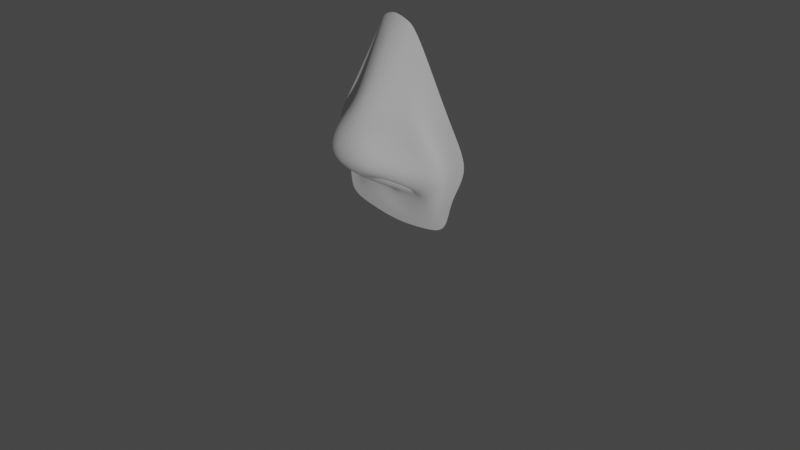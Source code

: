 # Source: nose.blend  (saved by Blender 2.83.21; exported with 4.5.12 LTS)
import bpy
from mathutils import Matrix  # noqa: F401  (used for matrix-valued properties, if any)

bpy.ops.wm.read_factory_settings(use_empty=True)
scene = bpy.context.scene
scene.name = 'Scene'

# ---- collections
col_collection = bpy.data.collections.new('Collection'); scene.collection.children.link(col_collection)
col_nose = bpy.data.collections.new('Nose'); scene.collection.children.link(col_nose)

# ---- world
world_world = bpy.data.worlds.new('World'); scene.world = world_world
world_world.use_nodes = True; world_world.node_tree.nodes.clear()
_N = world_world.node_tree.nodes; _L = world_world.node_tree.links
n0 = _N.new('ShaderNodeOutputWorld'); n0.name = 'World Output'; n0.location = (300, 300)
n1 = _N.new('ShaderNodeBackground'); n1.name = 'Background'; n1.location = (10, 300)
n1.inputs[0].default_value = (0.05088, 0.05088, 0.05088, 1.0)
_L.new(n1.outputs[0], n0.inputs[0])
n0.is_active_output = True
world_world.color = (0.05088, 0.05088, 0.05088)
world_world.use_sun_shadow = False
world_world.sun_shadow_jitter_overblur = 0.0

# ---- cameras
cam_camera = bpy.data.cameras.new('Camera')
cam_camera.clip_end = 100.0
cam_camera.ortho_scale = 7.314

# ---- lights
light_light = bpy.data.lights.new('Light', 'POINT')
light_light.transmission_factor = 0.0
light_light.energy = 1000.0
light_light.shadow_soft_size = 0.1
light_light.shadow_maximum_resolution = 0.006
light_light.use_absolute_resolution = True

# ---- meshes
me_circle_002 = bpy.data.meshes.new('Circle.002')
me_circle_002.from_pydata([(0.2728, -0.1048, 0.414), (0.3624, -0.433, 0.491), (0.7071, -0.0003541, 0.4543), (0.9633, -8.882e-16, 0.8371), (0.6993, -2.486e-08, 1.176), (0.2301, -3.684e-08, 2.042), (0.4431, -0.03568, 0.05181), (0.7071, -0.03568, 0.1145), (0.4431, -0.03995, 0.1958), (0.644, -0.006613, 0.7048), (0.3098, -0.1954, 1.476), (0.5989, -0.000605, 0.4127), (0.5636, -0.02021, 0.2338), (0.3965, -0.01037, 0.9807), (0.6485, -0.2739, 0.7806), (0.1919, -0.1075, 0.4275), (0.1145, -0.4742, 0.6299), (0.4879, -0.07157, 0.3929), (0.06806, 0.1567, 0.7424), (0.05553, -0.1439, 1.025), (0.2116, -0.1364, 1.034), (0.2955, 0.165, 0.7979), (0.3628, -0.6606, 0.7774), (0.2727, -0.6571, 1.072), (0.1109, 4.223e-08, 0.3311), (0.1177, -0.009436, 0.1816), (0.1863, -0.4628, 1.287), (0.2925, -0.2613, 1.304), (0.3843, -0.3288, 1.137), (0.1785, -0.3119, 1.521), (0.1504, -0.04111, 2.099), (0.0, -0.05137, 2.16), (-0.2728, -0.1048, 0.414), (-0.3624, -0.433, 0.491), (0.0, -0.7493, 0.8189), (0.0, -6.291e-05, 0.3063), (-0.7071, -0.0003541, 0.4543), (-0.9633, -8.882e-16, 0.8371), (-0.6993, -2.486e-08, 1.176), (-0.2301, -3.684e-08, 2.042), (-0.4431, -0.03568, 0.05181), (0.0, -0.01975, -0.01986), (-0.7071, -0.03568, 0.1145), (-0.4431, -0.03995, 0.1958), (0.0, -0.3834, 1.558), (-0.644, -0.006613, 0.7048), (-0.3098, -0.1954, 1.476), (0.0, -0.01697, 0.07529), (-0.5989, -0.000605, 0.4127), (-0.5636, -0.02021, 0.2338), (-0.3965, -0.01037, 0.9807), (-0.6485, -0.2739, 0.7806), (-0.1919, -0.1075, 0.4275), (-0.1145, -0.4742, 0.6299), (-0.4879, -0.07157, 0.3929), (-0.06806, 0.1567, 0.7424), (-0.05553, -0.1439, 1.025), (-0.2116, -0.1364, 1.034), (-0.2955, 0.165, 0.7979), (0.0, -0.5187, 0.6021), (0.0, -0.7172, 1.098), (-0.3628, -0.6606, 0.7774), (-0.2727, -0.6571, 1.072), (0.0, -0.09957, 0.3643), (-0.1109, 4.223e-08, 0.3311), (0.0, -0.0006421, 0.1578), (-0.1177, -0.009436, 0.1816), (0.0, -0.5295, 1.361), (-0.1863, -0.4628, 1.287), (-0.2925, -0.2613, 1.304), (-0.3843, -0.3288, 1.137), (-0.1785, -0.3119, 1.521), (-0.1504, -0.04111, 2.099)], [], [(4, 13, 9, 3), (3, 9, 11, 2), (16, 15, 18, 19), (31, 44, 29, 30), (8, 25, 65, 47), (7, 12, 8, 6), (2, 11, 12, 7), (8, 47, 41, 6), (11, 9, 14, 17), (8, 12, 11, 17), (13, 10, 27, 28), (5, 10, 13, 4), (16, 1, 14, 22), (17, 24, 25, 8), (0, 15, 24, 17), (1, 0, 17, 14), (15, 0, 21, 18), (1, 16, 19, 20), (0, 1, 20, 21), (28, 27, 26, 23), (24, 15, 63, 35), (63, 15, 16, 59), (22, 23, 60, 34), (22, 34, 59, 16), (65, 25, 24, 35), (14, 28, 23, 22), (26, 67, 60, 23), (9, 13, 28, 14), (10, 29, 26, 27), (30, 29, 10, 5), (26, 29, 44, 67), (38, 37, 45, 50), (37, 36, 48, 45), (53, 56, 55, 52), (31, 72, 71, 44), (43, 47, 65, 66), (42, 40, 43, 49), (36, 42, 49, 48), (43, 40, 41, 47), (48, 54, 51, 45), (43, 54, 48, 49), (50, 70, 69, 46), (39, 38, 50, 46), (53, 61, 51, 33), (54, 43, 66, 64), (32, 54, 64, 52), (33, 51, 54, 32), (52, 55, 58, 32), (33, 57, 56, 53), (32, 58, 57, 33), (70, 62, 68, 69), (64, 35, 63, 52), (63, 59, 53, 52), (61, 34, 60, 62), (61, 53, 59, 34), (65, 35, 64, 66), (51, 61, 62, 70), (68, 62, 60, 67), (45, 51, 70, 50), (46, 69, 68, 71), (72, 39, 46, 71), (68, 67, 44, 71)])
me_circle_002.polygons.foreach_set('use_smooth', [True] * 62)
_uv = me_circle_002.uv_layers.new(name='UVMap')
_uv.uv.foreach_set('vector', [0.0, 0.0, 0.0, 0.0, 0.0, 0.0, 0.0, 0.0, 0.0, 0.0, 0.0, 0.0, 0.0, 0.0, 0.0, 0.0, 0.0, 0.0, 0.0, 0.0, 0.0, 0.0, 0.0, 0.0, 0.0, 0.0, 0.0, 0.0, 0.0, 0.0, 0.0, 0.0, 0.0, 0.0, 0.0, 0.0, 0.0, 0.0, 0.0, 0.0, 0.0, 0.0, 0.0, 0.0, 0.0, 0.0, 0.0, 0.0, 0.0, 0.0, 0.0, 0.0, 0.0, 0.0, 0.0, 0.0, 0.0, 0.0, 0.0, 0.0, 0.0, 0.0, 0.0, 0.0, 0.0, 0.0, 0.0, 0.0, 0.0, 0.0, 0.0, 0.0, 0.0, 0.0, 0.0, 0.0, 0.0, 0.0, 0.0, 0.0, 0.0, 0.0, 0.0, 0.0, 0.0, 0.0, 0.0, 0.0, 0.0, 0.0, 0.0, 0.0, 0.0, 0.0, 0.0, 0.0, 0.0, 0.0, 0.0, 0.0, 0.0, 0.0, 0.0, 0.0, 0.0, 0.0, 0.0, 0.0, 0.0, 0.0, 0.0, 0.0, 0.0, 0.0, 0.0, 0.0, 0.0, 0.0, 0.0, 0.0, 0.0, 0.0, 0.0, 0.0, 0.0, 0.0, 0.0, 0.0, 0.0, 0.0, 0.0, 0.0, 0.0, 0.0, 0.0, 0.0, 0.0, 0.0, 0.0, 0.0, 0.0, 0.0, 0.0, 0.0, 0.0, 0.0, 0.0, 0.0, 0.0, 0.0, 0.0, 0.0, 0.0, 0.0, 0.0, 0.0, 0.0, 0.0, 0.0, 0.0, 0.0, 0.0, 0.0, 0.0, 0.0, 0.0, 0.0, 0.0, 0.0, 0.0, 0.0, 0.0, 0.0, 0.0, 0.0, 0.0, 0.0, 0.0, 0.0, 0.0, 0.0, 0.0, 0.0, 0.0, 0.0, 0.0, 0.0, 0.0, 0.0, 0.0, 0.0, 0.0, 0.0, 0.0, 0.0, 0.0, 0.0, 0.0, 0.0, 0.0, 0.0, 0.0, 0.0, 0.0, 0.0, 0.0, 0.0, 0.0, 0.0, 0.0, 0.0, 0.0, 0.0, 0.0, 0.0, 0.0, 0.0, 0.0, 0.0, 0.0, 0.0, 0.0, 0.0, 0.0, 0.0, 0.0, 0.0, 0.0, 0.0, 0.0, 0.0, 0.0, 0.0, 0.0, 0.0, 0.0, 0.0, 0.0, 0.0, 0.0, 0.0, 0.0, 0.0, 0.0, 0.0, 0.0, 0.0, 0.0, 0.0, 0.0, 0.0, 0.0, 0.0, 0.0, 0.0, 0.0, 0.0, 0.0, 0.0, 0.0, 0.0, 0.0, 0.0, 0.0, 0.0, 0.0, 0.0, 0.0, 0.0, 0.0, 0.0, 0.0, 0.0, 0.0, 0.0, 0.0, 0.0, 0.0, 0.0, 0.0, 0.0, 0.0, 0.0, 0.0, 0.0, 0.0, 0.0, 0.0, 0.0, 0.0, 0.0, 0.0, 0.0, 0.0, 0.0, 0.0, 0.0, 0.0, 0.0, 0.0, 0.0, 0.0, 0.0, 0.0, 0.0, 0.0, 0.0, 0.0, 0.0, 0.0, 0.0, 0.0, 0.0, 0.0, 0.0, 0.0, 0.0, 0.0, 0.0, 0.0, 0.0, 0.0, 0.0, 0.0, 0.0, 0.0, 0.0, 0.0, 0.0, 0.0, 0.0, 0.0, 0.0, 0.0, 0.0, 0.0, 0.0, 0.0, 0.0, 0.0, 0.0, 0.0, 0.0, 0.0, 0.0, 0.0, 0.0, 0.0, 0.0, 0.0, 0.0, 0.0, 0.0, 0.0, 0.0, 0.0, 0.0, 0.0, 0.0, 0.0, 0.0, 0.0, 0.0, 0.0, 0.0, 0.0, 0.0, 0.0, 0.0, 0.0, 0.0, 0.0, 0.0, 0.0, 0.0, 0.0, 0.0, 0.0, 0.0, 0.0, 0.0, 0.0, 0.0, 0.0, 0.0, 0.0, 0.0, 0.0, 0.0, 0.0, 0.0, 0.0, 0.0, 0.0, 0.0, 0.0, 0.0, 0.0, 0.0, 0.0, 0.0, 0.0, 0.0, 0.0, 0.0, 0.0, 0.0, 0.0, 0.0, 0.0, 0.0, 0.0, 0.0, 0.0, 0.0, 0.0, 0.0, 0.0, 0.0, 0.0, 0.0, 0.0, 0.0, 0.0, 0.0, 0.0, 0.0, 0.0, 0.0, 0.0, 0.0, 0.0, 0.0, 0.0, 0.0, 0.0, 0.0, 0.0, 0.0, 0.0, 0.0, 0.0, 0.0, 0.0, 0.0, 0.0, 0.0, 0.0, 0.0, 0.0, 0.0, 0.0, 0.0, 0.0, 0.0, 0.0, 0.0, 0.0, 0.0, 0.0, 0.0, 0.0, 0.0, 0.0, 0.0, 0.0, 0.0, 0.0, 0.0, 0.0, 0.0, 0.0, 0.0, 0.0, 0.0, 0.0, 0.0, 0.0, 0.0, 0.0, 0.0, 0.0, 0.0, 0.0, 0.0, 0.0, 0.0, 0.0, 0.0, 0.0, 0.0, 0.0, 0.0, 0.0, 0.0, 0.0])
me_circle_002.use_remesh_fix_poles = True
me_circle_002.use_remesh_preserve_attributes = False
me_circle_002.use_mirror_vertex_groups = False
me_circle_002.update()

# ---- objects
ob_light = bpy.data.objects.new('Light', light_light)
ob_camera = bpy.data.objects.new('Camera', cam_camera)
ob_nose_001 = bpy.data.objects.new('Nose.001', me_circle_002)

# ---- transforms, parenting, visibility, modifiers, constraints
ob_light.location = (6.037, -5.404, 3.258)
ob_light.rotation_euler = (0.6503, 0.05522, 1.866)
ob_light.lock_rotations_4d = False
ob_light.empty_display_type = 'ARROWS'
ob_light.color = (0.0, 0.0, 0.0, 0.0)
ob_light.lineart.crease_threshold = 0.0
ob_camera.location = (7.359, -6.926, 4.958)
ob_camera.rotation_euler = (1.109, 0.0, 0.8149)
ob_camera.lock_rotations_4d = False
ob_camera.empty_display_type = 'ARROWS'
ob_camera.color = (0.0, 0.0, 0.0, 0.0)
ob_camera.display_type = 'WIRE'
ob_camera.lineart.crease_threshold = 0.0
ob_nose_001.location = (0.0, 0.0, 0.0)
ob_nose_001.lineart.crease_threshold = 0.0
_m = ob_nose_001.modifiers.new('Subdivision', 'SUBSURF')
_m.uv_smooth = 'PRESERVE_CORNERS'
_m.levels = 3
_m.render_levels = 3

# ---- collection membership
col_collection.objects.link(ob_light)
col_collection.objects.link(ob_camera)
col_nose.objects.link(ob_nose_001)

# ---- scene / render settings (as saved in the file)
scene.camera = ob_camera
scene.frame_start = 1; scene.frame_end = 250; scene.frame_set(1)
scene.render.engine = 'BLENDER_EEVEE_NEXT'
scene.cycles.use_denoising = False
scene.cycles.samples = 128
scene.cycles.sampling_pattern = 'TABULATED_SOBOL'
scene.cycles.use_adaptive_sampling = False
scene.cycles.use_light_tree = False
scene.view_settings.view_transform = 'Filmic'
bpy.context.view_layer.update()
